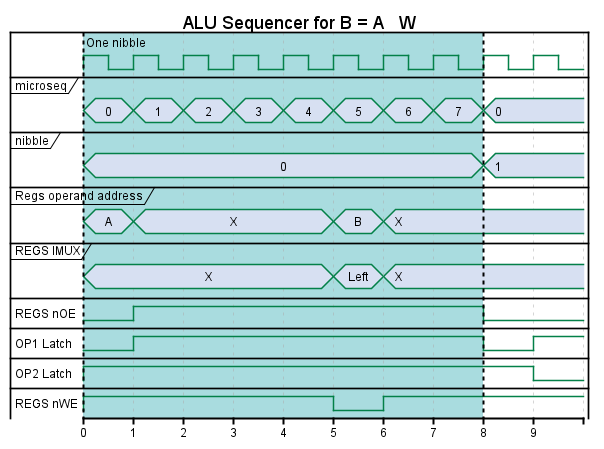

The diagram above was rendered by PlantUML. Its source (embedded in the PNG):
@startuml ALU_sequencer_tfr
Title ALU Sequencer for B = A   W
clock clk with period 1
concise "microseq" as useq
concise "nibble" as nib
concise "Regs operand address" as rah
concise "REGS IMUX" as imux
binary "REGS nOE" as oe
binary "OP1 Latch" as op1l
binary "OP2 Latch" as op2l
binary "REGS nWE" as we
@0
useq is 0
nib is 0
rah is A
imux is X
oe is 0
op1l is 0
op2l is 1
we is 1
@+1
useq is 1
oe is 1
rah is X
op1l is 1
@+1
useq is 2
@+1
useq is 3
@+1
useq is 4
@+1
useq is 5
rah is B
we is 0
imux is Left
@+1
useq is 6
rah is X
imux is X
we is 1
@+1
useq is 7
@+1
useq is 0
nib is 1
oe is 0
op1l is 0
@+1
op1l is 1
op2l is 0
highlight 0 to 8: One nibble
@enduml